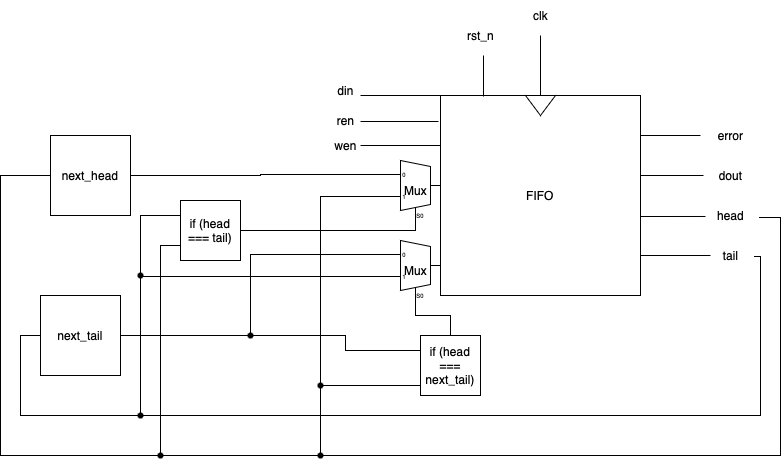

The diagram above was exported from draw.io. Its source (the exported page's mxGraphModel, read from the mxfile embedded in the PNG):
<mxGraphModel dx="1396" dy="777" grid="1" gridSize="10" guides="1" tooltips="1" connect="1" arrows="1" fold="1" page="1" pageScale="1" pageWidth="850" pageHeight="1100" math="0" shadow="0">
  <root>
    <mxCell id="0" />
    <mxCell id="1" parent="0" />
    <mxCell id="er54jdAoHhGcC6eQXWcj-73" value="FIFO" style="whiteSpace=wrap;html=1;aspect=fixed;" vertex="1" parent="1">
      <mxGeometry x="480" y="280" width="200" height="200" as="geometry" />
    </mxCell>
    <mxCell id="er54jdAoHhGcC6eQXWcj-74" value="" style="triangle;whiteSpace=wrap;html=1;direction=south;" vertex="1" parent="1">
      <mxGeometry x="565" y="280" width="30" height="20" as="geometry" />
    </mxCell>
    <mxCell id="er54jdAoHhGcC6eQXWcj-94" style="edgeStyle=orthogonalEdgeStyle;rounded=0;orthogonalLoop=1;jettySize=auto;html=1;exitX=0;exitY=0.5499999999999999;exitDx=0;exitDy=3;exitPerimeter=0;entryX=0.525;entryY=0.6;entryDx=0;entryDy=0;entryPerimeter=0;endArrow=none;endFill=0;" edge="1" parent="1" source="er54jdAoHhGcC6eQXWcj-75" target="er54jdAoHhGcC6eQXWcj-92">
      <mxGeometry relative="1" as="geometry" />
    </mxCell>
    <mxCell id="er54jdAoHhGcC6eQXWcj-75" value="Mux" style="shadow=0;dashed=0;align=center;html=1;strokeWidth=1;shape=mxgraph.electrical.abstract.mux2;" vertex="1" parent="1">
      <mxGeometry x="430" y="345" width="50" height="60" as="geometry" />
    </mxCell>
    <mxCell id="er54jdAoHhGcC6eQXWcj-77" value="head" style="text;html=1;align=center;verticalAlign=middle;resizable=0;points=[];autosize=1;strokeColor=none;fillColor=none;" vertex="1" parent="1">
      <mxGeometry x="745" y="385" width="50" height="30" as="geometry" />
    </mxCell>
    <mxCell id="er54jdAoHhGcC6eQXWcj-78" value="tail" style="text;html=1;align=center;verticalAlign=middle;resizable=0;points=[];autosize=1;strokeColor=none;fillColor=none;" vertex="1" parent="1">
      <mxGeometry x="750" y="425" width="40" height="30" as="geometry" />
    </mxCell>
    <mxCell id="er54jdAoHhGcC6eQXWcj-79" value="dout" style="text;html=1;align=center;verticalAlign=middle;resizable=0;points=[];autosize=1;strokeColor=none;fillColor=none;" vertex="1" parent="1">
      <mxGeometry x="745" y="345" width="50" height="30" as="geometry" />
    </mxCell>
    <mxCell id="er54jdAoHhGcC6eQXWcj-80" value="error" style="text;html=1;align=center;verticalAlign=middle;resizable=0;points=[];autosize=1;strokeColor=none;fillColor=none;" vertex="1" parent="1">
      <mxGeometry x="745" y="305" width="50" height="30" as="geometry" />
    </mxCell>
    <mxCell id="er54jdAoHhGcC6eQXWcj-82" value="" style="endArrow=none;html=1;rounded=0;exitX=1;exitY=0.8;exitDx=0;exitDy=0;exitPerimeter=0;" edge="1" parent="1" source="er54jdAoHhGcC6eQXWcj-73">
      <mxGeometry width="50" height="50" relative="1" as="geometry">
        <mxPoint x="700" y="570" as="sourcePoint" />
        <mxPoint x="750" y="440" as="targetPoint" />
      </mxGeometry>
    </mxCell>
    <mxCell id="er54jdAoHhGcC6eQXWcj-83" value="" style="endArrow=none;html=1;rounded=0;entryX=0;entryY=0.533;entryDx=0;entryDy=0;entryPerimeter=0;" edge="1" parent="1" target="er54jdAoHhGcC6eQXWcj-77">
      <mxGeometry width="50" height="50" relative="1" as="geometry">
        <mxPoint x="680" y="401" as="sourcePoint" />
        <mxPoint x="750" y="190" as="targetPoint" />
      </mxGeometry>
    </mxCell>
    <mxCell id="er54jdAoHhGcC6eQXWcj-84" value="" style="endArrow=none;html=1;rounded=0;entryX=-0.04;entryY=0.5;entryDx=0;entryDy=0;entryPerimeter=0;" edge="1" parent="1" target="er54jdAoHhGcC6eQXWcj-79">
      <mxGeometry width="50" height="50" relative="1" as="geometry">
        <mxPoint x="680" y="360" as="sourcePoint" />
        <mxPoint x="790" y="160" as="targetPoint" />
      </mxGeometry>
    </mxCell>
    <mxCell id="er54jdAoHhGcC6eQXWcj-85" value="" style="endArrow=none;html=1;rounded=0;" edge="1" parent="1">
      <mxGeometry width="50" height="50" relative="1" as="geometry">
        <mxPoint x="680" y="320" as="sourcePoint" />
        <mxPoint x="740" y="320" as="targetPoint" />
      </mxGeometry>
    </mxCell>
    <mxCell id="er54jdAoHhGcC6eQXWcj-89" style="edgeStyle=orthogonalEdgeStyle;rounded=0;orthogonalLoop=1;jettySize=auto;html=1;exitDx=0;exitDy=0;entryX=1.08;entryY=0.567;entryDx=0;entryDy=0;entryPerimeter=0;endArrow=none;endFill=0;startArrow=none;" edge="1" parent="1" source="er54jdAoHhGcC6eQXWcj-92" target="er54jdAoHhGcC6eQXWcj-77">
      <mxGeometry relative="1" as="geometry">
        <Array as="points">
          <mxPoint x="820" y="640" />
          <mxPoint x="820" y="402" />
        </Array>
      </mxGeometry>
    </mxCell>
    <mxCell id="er54jdAoHhGcC6eQXWcj-90" style="edgeStyle=orthogonalEdgeStyle;rounded=0;orthogonalLoop=1;jettySize=auto;html=1;exitX=1;exitY=0.5;exitDx=0;exitDy=0;entryX=0;entryY=0.18333333333333332;entryDx=0;entryDy=3;entryPerimeter=0;endArrow=none;endFill=0;" edge="1" parent="1" source="er54jdAoHhGcC6eQXWcj-86" target="er54jdAoHhGcC6eQXWcj-75">
      <mxGeometry relative="1" as="geometry" />
    </mxCell>
    <mxCell id="er54jdAoHhGcC6eQXWcj-86" value="next_head" style="whiteSpace=wrap;html=1;aspect=fixed;" vertex="1" parent="1">
      <mxGeometry x="90" y="320" width="80" height="80" as="geometry" />
    </mxCell>
    <mxCell id="er54jdAoHhGcC6eQXWcj-88" style="edgeStyle=orthogonalEdgeStyle;rounded=0;orthogonalLoop=1;jettySize=auto;html=1;exitX=0;exitY=0.5;exitDx=0;exitDy=0;entryX=1.1;entryY=0.533;entryDx=0;entryDy=0;entryPerimeter=0;endArrow=none;endFill=0;" edge="1" parent="1" source="er54jdAoHhGcC6eQXWcj-87" target="er54jdAoHhGcC6eQXWcj-78">
      <mxGeometry relative="1" as="geometry">
        <Array as="points">
          <mxPoint x="60" y="520" />
          <mxPoint x="60" y="600" />
          <mxPoint x="800" y="600" />
          <mxPoint x="800" y="441" />
        </Array>
      </mxGeometry>
    </mxCell>
    <mxCell id="er54jdAoHhGcC6eQXWcj-99" style="edgeStyle=orthogonalEdgeStyle;rounded=0;orthogonalLoop=1;jettySize=auto;html=1;exitDx=0;exitDy=0;entryX=0;entryY=0.18333333333333332;entryDx=0;entryDy=3;entryPerimeter=0;endArrow=none;endFill=0;startArrow=none;" edge="1" parent="1" source="er54jdAoHhGcC6eQXWcj-117" target="er54jdAoHhGcC6eQXWcj-97">
      <mxGeometry relative="1" as="geometry">
        <Array as="points">
          <mxPoint x="290" y="439" />
        </Array>
      </mxGeometry>
    </mxCell>
    <mxCell id="er54jdAoHhGcC6eQXWcj-87" value="next_tail" style="whiteSpace=wrap;html=1;aspect=fixed;" vertex="1" parent="1">
      <mxGeometry x="80" y="480" width="80" height="80" as="geometry" />
    </mxCell>
    <mxCell id="er54jdAoHhGcC6eQXWcj-92" value="" style="shape=waypoint;sketch=0;fillStyle=solid;size=6;pointerEvents=1;points=[];fillColor=none;resizable=0;rotatable=0;perimeter=centerPerimeter;snapToPoint=1;" vertex="1" parent="1">
      <mxGeometry x="340" y="620" width="40" height="40" as="geometry" />
    </mxCell>
    <mxCell id="er54jdAoHhGcC6eQXWcj-93" value="" style="edgeStyle=orthogonalEdgeStyle;rounded=0;orthogonalLoop=1;jettySize=auto;html=1;exitX=0;exitY=0.5;exitDx=0;exitDy=0;entryDx=0;entryDy=0;entryPerimeter=0;endArrow=none;endFill=0;" edge="1" parent="1" source="er54jdAoHhGcC6eQXWcj-86" target="er54jdAoHhGcC6eQXWcj-92">
      <mxGeometry relative="1" as="geometry">
        <mxPoint x="80" y="400" as="sourcePoint" />
        <mxPoint x="799" y="402.01" as="targetPoint" />
        <Array as="points">
          <mxPoint x="40" y="360" />
          <mxPoint x="40" y="640" />
        </Array>
      </mxGeometry>
    </mxCell>
    <mxCell id="er54jdAoHhGcC6eQXWcj-126" style="edgeStyle=orthogonalEdgeStyle;rounded=0;orthogonalLoop=1;jettySize=auto;html=1;exitX=0;exitY=0.5499999999999999;exitDx=0;exitDy=3;exitPerimeter=0;endArrow=none;endFill=0;" edge="1" parent="1" source="er54jdAoHhGcC6eQXWcj-97">
      <mxGeometry relative="1" as="geometry">
        <mxPoint x="180" y="461" as="targetPoint" />
      </mxGeometry>
    </mxCell>
    <mxCell id="er54jdAoHhGcC6eQXWcj-97" value="Mux" style="shadow=0;dashed=0;align=center;html=1;strokeWidth=1;shape=mxgraph.electrical.abstract.mux2;" vertex="1" parent="1">
      <mxGeometry x="430" y="425" width="50" height="60" as="geometry" />
    </mxCell>
    <mxCell id="er54jdAoHhGcC6eQXWcj-122" value="" style="edgeStyle=orthogonalEdgeStyle;rounded=0;orthogonalLoop=1;jettySize=auto;html=1;endArrow=none;endFill=0;" edge="1" parent="1" target="er54jdAoHhGcC6eQXWcj-92">
      <mxGeometry relative="1" as="geometry">
        <mxPoint x="410" y="600" as="sourcePoint" />
        <Array as="points">
          <mxPoint x="360" y="600" />
        </Array>
      </mxGeometry>
    </mxCell>
    <mxCell id="er54jdAoHhGcC6eQXWcj-103" style="edgeStyle=orthogonalEdgeStyle;rounded=0;orthogonalLoop=1;jettySize=auto;html=1;exitDx=0;exitDy=0;endArrow=none;endFill=0;startArrow=none;" edge="1" parent="1">
      <mxGeometry relative="1" as="geometry">
        <mxPoint x="200" y="640" as="targetPoint" />
        <mxPoint x="200" y="640" as="sourcePoint" />
      </mxGeometry>
    </mxCell>
    <mxCell id="er54jdAoHhGcC6eQXWcj-104" style="edgeStyle=orthogonalEdgeStyle;rounded=0;orthogonalLoop=1;jettySize=auto;html=1;exitDx=0;exitDy=0;endArrow=none;endFill=0;startArrow=none;" edge="1" parent="1" source="er54jdAoHhGcC6eQXWcj-105">
      <mxGeometry relative="1" as="geometry">
        <mxPoint x="180" y="600" as="targetPoint" />
      </mxGeometry>
    </mxCell>
    <mxCell id="er54jdAoHhGcC6eQXWcj-109" style="edgeStyle=orthogonalEdgeStyle;rounded=0;orthogonalLoop=1;jettySize=auto;html=1;exitX=1;exitY=0.5;exitDx=0;exitDy=0;entryX=0.3;entryY=1;entryDx=10;entryDy=0;entryPerimeter=0;endArrow=none;endFill=0;" edge="1" parent="1" source="er54jdAoHhGcC6eQXWcj-102" target="er54jdAoHhGcC6eQXWcj-75">
      <mxGeometry relative="1" as="geometry">
        <Array as="points">
          <mxPoint x="455" y="415" />
        </Array>
      </mxGeometry>
    </mxCell>
    <mxCell id="er54jdAoHhGcC6eQXWcj-124" style="edgeStyle=orthogonalEdgeStyle;rounded=0;orthogonalLoop=1;jettySize=auto;html=1;exitX=0;exitY=0.75;exitDx=0;exitDy=0;endArrow=none;endFill=0;" edge="1" parent="1" source="er54jdAoHhGcC6eQXWcj-102" target="er54jdAoHhGcC6eQXWcj-141">
      <mxGeometry relative="1" as="geometry">
        <mxPoint x="200" y="640" as="targetPoint" />
        <Array as="points">
          <mxPoint x="200" y="430" />
          <mxPoint x="200" y="570" />
        </Array>
      </mxGeometry>
    </mxCell>
    <mxCell id="er54jdAoHhGcC6eQXWcj-102" value="if (head === tail)" style="whiteSpace=wrap;html=1;aspect=fixed;" vertex="1" parent="1">
      <mxGeometry x="220" y="385" width="60" height="60" as="geometry" />
    </mxCell>
    <mxCell id="er54jdAoHhGcC6eQXWcj-105" value="" style="shape=waypoint;sketch=0;fillStyle=solid;size=6;pointerEvents=1;points=[];fillColor=none;resizable=0;rotatable=0;perimeter=centerPerimeter;snapToPoint=1;" vertex="1" parent="1">
      <mxGeometry x="160" y="580" width="40" height="40" as="geometry" />
    </mxCell>
    <mxCell id="er54jdAoHhGcC6eQXWcj-106" value="" style="edgeStyle=orthogonalEdgeStyle;rounded=0;orthogonalLoop=1;jettySize=auto;html=1;exitDx=0;exitDy=0;endArrow=none;endFill=0;startArrow=none;" edge="1" parent="1" source="er54jdAoHhGcC6eQXWcj-129" target="er54jdAoHhGcC6eQXWcj-105">
      <mxGeometry relative="1" as="geometry">
        <mxPoint x="180" y="600" as="targetPoint" />
        <mxPoint x="220" y="415" as="sourcePoint" />
      </mxGeometry>
    </mxCell>
    <mxCell id="er54jdAoHhGcC6eQXWcj-112" style="edgeStyle=orthogonalEdgeStyle;rounded=0;orthogonalLoop=1;jettySize=auto;html=1;exitX=0.5;exitY=0;exitDx=0;exitDy=0;entryX=0.3;entryY=1;entryDx=10;entryDy=0;entryPerimeter=0;endArrow=none;endFill=0;" edge="1" parent="1" source="er54jdAoHhGcC6eQXWcj-110" target="er54jdAoHhGcC6eQXWcj-97">
      <mxGeometry relative="1" as="geometry" />
    </mxCell>
    <mxCell id="er54jdAoHhGcC6eQXWcj-113" style="edgeStyle=orthogonalEdgeStyle;rounded=0;orthogonalLoop=1;jettySize=auto;html=1;exitDx=0;exitDy=0;endArrow=none;endFill=0;startArrow=none;" edge="1" parent="1">
      <mxGeometry relative="1" as="geometry">
        <mxPoint x="450" y="640" as="targetPoint" />
        <mxPoint x="440" y="640" as="sourcePoint" />
      </mxGeometry>
    </mxCell>
    <mxCell id="er54jdAoHhGcC6eQXWcj-116" style="edgeStyle=orthogonalEdgeStyle;rounded=0;orthogonalLoop=1;jettySize=auto;html=1;exitX=0;exitY=0.25;exitDx=0;exitDy=0;endArrow=none;endFill=0;" edge="1" parent="1" source="er54jdAoHhGcC6eQXWcj-110" target="er54jdAoHhGcC6eQXWcj-117">
      <mxGeometry relative="1" as="geometry">
        <mxPoint x="290" y="520" as="targetPoint" />
      </mxGeometry>
    </mxCell>
    <mxCell id="er54jdAoHhGcC6eQXWcj-123" style="edgeStyle=orthogonalEdgeStyle;rounded=0;orthogonalLoop=1;jettySize=auto;html=1;exitX=0;exitY=0.75;exitDx=0;exitDy=0;endArrow=none;endFill=0;" edge="1" parent="1" source="er54jdAoHhGcC6eQXWcj-110">
      <mxGeometry relative="1" as="geometry">
        <mxPoint x="360" y="565" as="targetPoint" />
        <Array as="points">
          <mxPoint x="460" y="570" />
          <mxPoint x="360" y="570" />
        </Array>
      </mxGeometry>
    </mxCell>
    <mxCell id="er54jdAoHhGcC6eQXWcj-110" value="if (head === next_tail)" style="whiteSpace=wrap;html=1;aspect=fixed;" vertex="1" parent="1">
      <mxGeometry x="460" y="520" width="60" height="60" as="geometry" />
    </mxCell>
    <mxCell id="er54jdAoHhGcC6eQXWcj-117" value="" style="shape=waypoint;sketch=0;fillStyle=solid;size=6;pointerEvents=1;points=[];fillColor=none;resizable=0;rotatable=0;perimeter=centerPerimeter;snapToPoint=1;" vertex="1" parent="1">
      <mxGeometry x="270" y="500" width="40" height="40" as="geometry" />
    </mxCell>
    <mxCell id="er54jdAoHhGcC6eQXWcj-118" value="" style="edgeStyle=orthogonalEdgeStyle;rounded=0;orthogonalLoop=1;jettySize=auto;html=1;exitX=1;exitY=0.5;exitDx=0;exitDy=0;entryDx=0;entryDy=0;entryPerimeter=0;endArrow=none;endFill=0;entryX=0.475;entryY=0.675;" edge="1" parent="1" source="er54jdAoHhGcC6eQXWcj-87" target="er54jdAoHhGcC6eQXWcj-117">
      <mxGeometry relative="1" as="geometry">
        <mxPoint x="160" y="520" as="sourcePoint" />
        <mxPoint x="430" y="439" as="targetPoint" />
        <Array as="points">
          <mxPoint x="230" y="520" />
          <mxPoint x="230" y="520" />
        </Array>
      </mxGeometry>
    </mxCell>
    <mxCell id="er54jdAoHhGcC6eQXWcj-119" value="" style="endArrow=none;html=1;rounded=0;exitX=0;exitY=0.5;exitDx=0;exitDy=0;" edge="1" parent="1" source="er54jdAoHhGcC6eQXWcj-74">
      <mxGeometry width="50" height="50" relative="1" as="geometry">
        <mxPoint x="350" y="220" as="sourcePoint" />
        <mxPoint x="580" y="220" as="targetPoint" />
      </mxGeometry>
    </mxCell>
    <mxCell id="er54jdAoHhGcC6eQXWcj-120" value="clk" style="text;html=1;align=center;verticalAlign=middle;resizable=0;points=[];autosize=1;strokeColor=none;fillColor=none;" vertex="1" parent="1">
      <mxGeometry x="560" y="185" width="40" height="30" as="geometry" />
    </mxCell>
    <mxCell id="er54jdAoHhGcC6eQXWcj-125" value="" style="shape=waypoint;sketch=0;fillStyle=solid;size=6;pointerEvents=1;points=[];fillColor=none;resizable=0;rotatable=0;perimeter=centerPerimeter;snapToPoint=1;" vertex="1" parent="1">
      <mxGeometry x="340" y="550" width="40" height="40" as="geometry" />
    </mxCell>
    <mxCell id="er54jdAoHhGcC6eQXWcj-129" value="" style="shape=waypoint;sketch=0;fillStyle=solid;size=6;pointerEvents=1;points=[];fillColor=none;resizable=0;rotatable=0;perimeter=centerPerimeter;snapToPoint=1;" vertex="1" parent="1">
      <mxGeometry x="160" y="440" width="40" height="40" as="geometry" />
    </mxCell>
    <mxCell id="er54jdAoHhGcC6eQXWcj-130" value="" style="edgeStyle=orthogonalEdgeStyle;rounded=0;orthogonalLoop=1;jettySize=auto;html=1;exitX=0;exitY=0.25;exitDx=0;exitDy=0;endArrow=none;endFill=0;" edge="1" parent="1" source="er54jdAoHhGcC6eQXWcj-102" target="er54jdAoHhGcC6eQXWcj-129">
      <mxGeometry relative="1" as="geometry">
        <mxPoint x="180" y="600" as="targetPoint" />
        <mxPoint x="220" y="400" as="sourcePoint" />
        <Array as="points">
          <mxPoint x="180" y="400" />
        </Array>
      </mxGeometry>
    </mxCell>
    <mxCell id="er54jdAoHhGcC6eQXWcj-135" value="" style="endArrow=none;html=1;rounded=0;entryX=0;entryY=0.25;entryDx=0;entryDy=0;" edge="1" parent="1" target="er54jdAoHhGcC6eQXWcj-73">
      <mxGeometry width="50" height="50" relative="1" as="geometry">
        <mxPoint x="400" y="330" as="sourcePoint" />
        <mxPoint x="450" y="280" as="targetPoint" />
      </mxGeometry>
    </mxCell>
    <mxCell id="er54jdAoHhGcC6eQXWcj-136" value="" style="endArrow=none;html=1;rounded=0;entryX=0;entryY=0;entryDx=0;entryDy=0;" edge="1" parent="1" target="er54jdAoHhGcC6eQXWcj-73">
      <mxGeometry width="50" height="50" relative="1" as="geometry">
        <mxPoint x="400" y="280" as="sourcePoint" />
        <mxPoint x="470" y="250" as="targetPoint" />
      </mxGeometry>
    </mxCell>
    <mxCell id="er54jdAoHhGcC6eQXWcj-137" value="" style="endArrow=none;html=1;rounded=0;entryX=-0.01;entryY=0.13;entryDx=0;entryDy=0;entryPerimeter=0;" edge="1" parent="1" target="er54jdAoHhGcC6eQXWcj-73">
      <mxGeometry width="50" height="50" relative="1" as="geometry">
        <mxPoint x="400" y="306" as="sourcePoint" />
        <mxPoint x="390" y="290" as="targetPoint" />
      </mxGeometry>
    </mxCell>
    <mxCell id="er54jdAoHhGcC6eQXWcj-138" value="din" style="text;html=1;align=center;verticalAlign=middle;resizable=0;points=[];autosize=1;strokeColor=none;fillColor=none;" vertex="1" parent="1">
      <mxGeometry x="365" y="260" width="40" height="30" as="geometry" />
    </mxCell>
    <mxCell id="er54jdAoHhGcC6eQXWcj-139" value="ren" style="text;html=1;align=center;verticalAlign=middle;resizable=0;points=[];autosize=1;strokeColor=none;fillColor=none;" vertex="1" parent="1">
      <mxGeometry x="365" y="290" width="40" height="30" as="geometry" />
    </mxCell>
    <mxCell id="er54jdAoHhGcC6eQXWcj-140" value="wen" style="text;html=1;align=center;verticalAlign=middle;resizable=0;points=[];autosize=1;strokeColor=none;fillColor=none;" vertex="1" parent="1">
      <mxGeometry x="360" y="315" width="50" height="30" as="geometry" />
    </mxCell>
    <mxCell id="er54jdAoHhGcC6eQXWcj-141" value="" style="shape=waypoint;sketch=0;fillStyle=solid;size=6;pointerEvents=1;points=[];fillColor=none;resizable=0;rotatable=0;perimeter=centerPerimeter;snapToPoint=1;" vertex="1" parent="1">
      <mxGeometry x="180" y="620" width="40" height="40" as="geometry" />
    </mxCell>
    <mxCell id="er54jdAoHhGcC6eQXWcj-143" value="" style="endArrow=none;html=1;rounded=0;exitX=0.215;exitY=0.005;exitDx=0;exitDy=0;exitPerimeter=0;" edge="1" parent="1" source="er54jdAoHhGcC6eQXWcj-73">
      <mxGeometry width="50" height="50" relative="1" as="geometry">
        <mxPoint x="470" y="260" as="sourcePoint" />
        <mxPoint x="523" y="240" as="targetPoint" />
      </mxGeometry>
    </mxCell>
    <mxCell id="er54jdAoHhGcC6eQXWcj-144" value="rst_n" style="text;html=1;align=center;verticalAlign=middle;resizable=0;points=[];autosize=1;strokeColor=none;fillColor=none;" vertex="1" parent="1">
      <mxGeometry x="495" y="205" width="50" height="30" as="geometry" />
    </mxCell>
  </root>
</mxGraphModel>